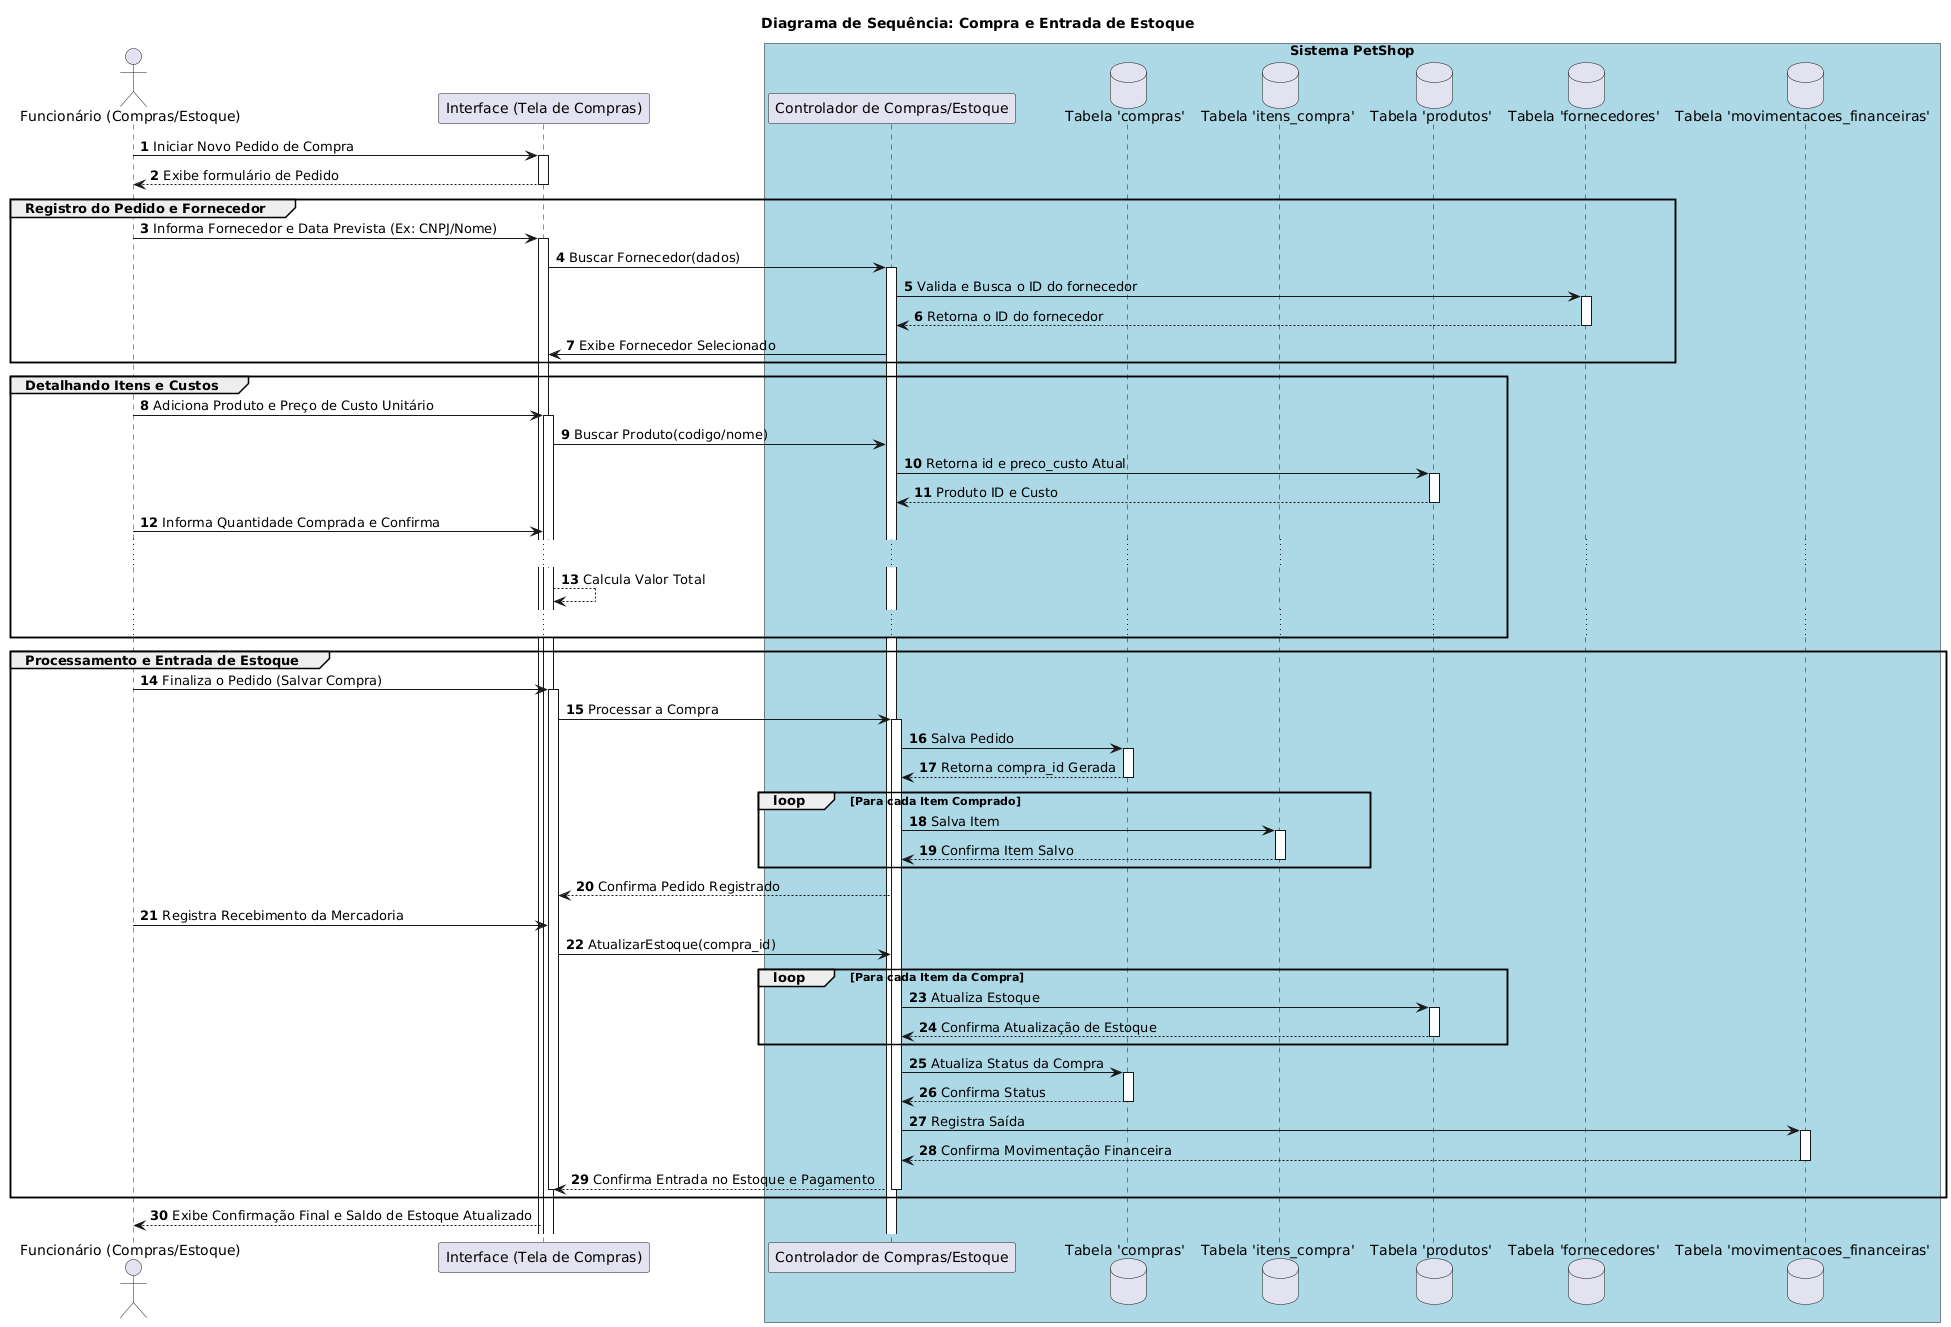

The diagram above was rendered by PlantUML. Its source (embedded in the PNG):
@startuml
title Diagrama de Sequência: Compra e Entrada de Estoque
autonumber

' Definição dos participantes externos e internos
actor "Funcionário (Compras/Estoque)" as Employee
participant "Interface (Tela de Compras)" as UI
box "Sistema PetShop" #LightBlue
    participant "Controlador de Compras/Estoque" as Controller
    database "Tabela 'compras'" as DBCompras
    database "Tabela 'itens_compra'" as DBItensCompra
    database "Tabela 'produtos'" as DBProdutos
    database "Tabela 'fornecedores'" as DBFornecedores
    database "Tabela 'movimentacoes_financeiras'" as DBMovFin
end box

' FLUXO PRINCIPAL: Criação do Pedido de Compra

Employee -> UI : Iniciar Novo Pedido de Compra
activate UI
UI --> Employee : Exibe formulário de Pedido
deactivate UI

group **Registro do Pedido e Fornecedor**

    Employee -> UI : Informa Fornecedor e Data Prevista (Ex: CNPJ/Nome)
    activate UI
    UI -> Controller : Buscar Fornecedor(dados)
    activate Controller
    
    Controller -> DBFornecedores : Valida e Busca o ID do fornecedor
    activate DBFornecedores
    DBFornecedores --> Controller : Retorna o ID do fornecedor
    deactivate DBFornecedores
    
    Controller -> UI : Exibe Fornecedor Selecionado
    
end

group **Detalhando Itens e Custos**

    Employee -> UI : Adiciona Produto e Preço de Custo Unitário
    activate UI
    UI -> Controller : Buscar Produto(codigo/nome)
    
    Controller -> DBProdutos : Retorna id e preco_custo Atual
    activate DBProdutos
    DBProdutos --> Controller : Produto ID e Custo
    deactivate DBProdutos
    
    Employee -> UI : Informa Quantidade Comprada e Confirma
    
    ' Repetição para todos os itens
    ...
    UI --> UI : Calcula Valor Total
    ...
    
end

group **Processamento e Entrada de Estoque**

    Employee -> UI : Finaliza o Pedido (Salvar Compra)
    activate UI
    UI -> Controller : Processar a Compra
    activate Controller
    
    ' 1. Cria o registro principal da Compra
    Controller -> DBCompras : Salva Pedido
    activate DBCompras
    DBCompras --> Controller : Retorna compra_id Gerada
    deactivate DBCompras
    
    ' 2. Salva os detalhes dos Itens comprados
    loop Para cada Item Comprado
        Controller -> DBItensCompra : Salva Item
        activate DBItensCompra
        DBItensCompra --> Controller : Confirma Item Salvo
        deactivate DBItensCompra
    end

    Controller --> UI : Confirma Pedido Registrado
    
    ' --- Opcional: Fluxo de Recebimento da Mercadoria (Entrada de Estoque) ---
    
    Employee -> UI : Registra Recebimento da Mercadoria
    
    UI -> Controller : AtualizarEstoque(compra_id)
    
    loop Para cada Item da Compra
        Controller -> DBProdutos : Atualiza Estoque
        activate DBProdutos
        DBProdutos --> Controller : Confirma Atualização de Estoque
        deactivate DBProdutos
    end
    
    Controller -> DBCompras : Atualiza Status da Compra
    activate DBCompras
    DBCompras --> Controller : Confirma Status
    deactivate DBCompras
    
    ' 3. Registra a Saída Financeira (Pagamento ao Fornecedor)
    Controller -> DBMovFin : Registra Saída
    activate DBMovFin
    DBMovFin --> Controller : Confirma Movimentação Financeira
    deactivate DBMovFin
    
    Controller --> UI : Confirma Entrada no Estoque e Pagamento
    deactivate Controller
    deactivate UI
end

UI --> Employee : Exibe Confirmação Final e Saldo de Estoque Atualizado
@enduml